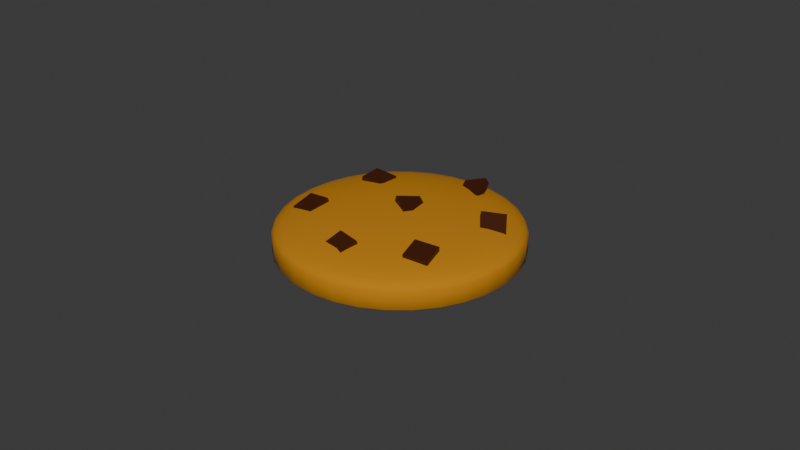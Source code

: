 # Source: Cookie.blend  (saved by Blender 4.2.66; exported with 4.5.12 LTS)
import bpy
from mathutils import Matrix  # noqa: F401  (used for matrix-valued properties, if any)

bpy.ops.wm.read_factory_settings(use_empty=True)
scene = bpy.context.scene
scene.name = 'Scene'

# ---- materials (node trees are filled in below, after node groups)
mat_dough = bpy.data.materials.new('Dough')
mat_chocolate = bpy.data.materials.new('Chocolate')

# ---- material node trees
mat_dough.use_nodes = True; mat_dough.node_tree.nodes.clear()
_N = mat_dough.node_tree.nodes; _L = mat_dough.node_tree.links
n0 = _N.new('ShaderNodeBsdfPrincipled'); n0.name = 'Principled BSDF'; n0.location = (10, 300)
n0.inputs[0].default_value = (0.5528, 0.2197, 0.0, 1.0)
n0.inputs[2].default_value = 1.0
n1 = _N.new('ShaderNodeOutputMaterial'); n1.name = 'Material Output'; n1.location = (300, 300)
_L.new(n0.outputs[0], n1.inputs[0])
n1.is_active_output = True
mat_chocolate.use_nodes = True; mat_chocolate.node_tree.nodes.clear()
_N = mat_chocolate.node_tree.nodes; _L = mat_chocolate.node_tree.links
n0 = _N.new('ShaderNodeBsdfPrincipled'); n0.name = 'Principled BSDF'; n0.location = (10, 300)
n0.inputs[0].default_value = (0.05707, 0.009887, 0.0, 1.0)
n1 = _N.new('ShaderNodeOutputMaterial'); n1.name = 'Material Output'; n1.location = (300, 300)
_L.new(n0.outputs[0], n1.inputs[0])
n1.is_active_output = True

# ---- world
world_world = bpy.data.worlds.new('World'); scene.world = world_world
world_world.use_nodes = True; world_world.node_tree.nodes.clear()
_N = world_world.node_tree.nodes; _L = world_world.node_tree.links
n0 = _N.new('ShaderNodeOutputWorld'); n0.name = 'World Output'; n0.location = (300, 300)
n1 = _N.new('ShaderNodeBackground'); n1.name = 'Background'; n1.location = (10, 300)
n1.inputs[0].default_value = (0.05088, 0.05088, 0.05088, 1.0)
_L.new(n1.outputs[0], n0.inputs[0])
n0.is_active_output = True
world_world.color = (0.05088, 0.05088, 0.05088)
world_world.sun_shadow_jitter_overblur = 0.0

# ---- meshes
me_cylinder = bpy.data.meshes.new('Cylinder')
me_cylinder.from_pydata([(-3.492e-11, 0.03217, -0.00625), (0.0, 0.0375, -0.005366), (-1.746e-11, 0.03421, -0.006183), (-8.731e-12, 0.03594, -0.005991), (0.0, 0.03709, -0.005704), (0.006276, 0.03155, -0.00625), (0.007316, 0.03678, -0.005366), (0.006674, 0.03355, -0.006183), (0.007011, 0.03525, -0.005991), (0.007237, 0.03638, -0.005704), (0.01231, 0.02972, -0.00625), (0.01435, 0.03465, -0.005366), (0.01309, 0.03161, -0.006183), (0.01375, 0.0332, -0.005991), (0.0142, 0.03427, -0.005704), (0.01787, 0.02675, -0.00625), (0.02083, 0.03118, -0.005366), (0.01901, 0.02844, -0.006183), (0.01997, 0.02988, -0.005991), (0.02061, 0.03084, -0.005704), (0.02275, 0.02275, -0.00625), (0.02652, 0.02652, -0.005366), (0.02419, 0.02419, -0.006183), (0.02541, 0.02541, -0.005991), (0.02623, 0.02623, -0.005704), (0.02675, 0.01787, -0.00625), (0.03118, 0.02083, -0.005366), (0.02844, 0.01901, -0.006183), (0.02988, 0.01997, -0.005991), (0.03084, 0.02061, -0.005704), (0.02972, 0.01231, -0.00625), (0.03465, 0.01435, -0.005366), (0.03161, 0.01309, -0.006183), (0.0332, 0.01375, -0.005991), (0.03427, 0.0142, -0.005704), (0.03155, 0.006276, -0.00625), (0.03678, 0.007316, -0.005366), (0.03355, 0.006674, -0.006183), (0.03525, 0.007011, -0.005991), (0.03638, 0.007237, -0.005704), (0.03217, 3.492e-11, -0.00625), (0.0375, 0.0, -0.005366), (0.03421, 1.746e-11, -0.006183), (0.03594, 8.731e-12, -0.005991), (0.03709, 0.0, -0.005704), (0.03155, -0.006276, -0.00625), (0.03678, -0.007316, -0.005366), (0.03355, -0.006674, -0.006183), (0.03525, -0.007011, -0.005991), (0.03638, -0.007237, -0.005704), (0.02972, -0.01231, -0.00625), (0.03465, -0.01435, -0.005366), (0.03161, -0.01309, -0.006183), (0.0332, -0.01375, -0.005991), (0.03427, -0.0142, -0.005704), (0.02675, -0.01787, -0.00625), (0.03118, -0.02083, -0.005366), (0.02844, -0.01901, -0.006183), (0.02988, -0.01997, -0.005991), (0.03084, -0.02061, -0.005704), (0.02275, -0.02275, -0.00625), (0.02652, -0.02652, -0.005366), (0.02419, -0.02419, -0.006183), (0.02541, -0.02541, -0.005991), (0.02623, -0.02623, -0.005704), (0.01787, -0.02675, -0.00625), (0.02083, -0.03118, -0.005366), (0.01901, -0.02844, -0.006183), (0.01997, -0.02988, -0.005991), (0.02061, -0.03084, -0.005704), (0.01231, -0.02972, -0.00625), (0.01435, -0.03465, -0.005366), (0.01309, -0.03161, -0.006183), (0.01375, -0.0332, -0.005991), (0.0142, -0.03427, -0.005704), (0.006276, -0.03155, -0.00625), (0.007316, -0.03678, -0.005366), (0.006674, -0.03355, -0.006183), (0.007011, -0.03525, -0.005991), (0.007237, -0.03638, -0.005704), (1.397e-10, -0.03217, -0.00625), (0.0, -0.0375, -0.005366), (8.731e-11, -0.03421, -0.006183), (4.366e-11, -0.03594, -0.005991), (8.731e-12, -0.03709, -0.005704), (-0.006276, -0.03155, -0.00625), (-0.007316, -0.03678, -0.005366), (-0.006674, -0.03355, -0.006183), (-0.007011, -0.03525, -0.005991), (-0.007237, -0.03638, -0.005704), (-0.01231, -0.02972, -0.00625), (-0.01435, -0.03465, -0.005366), (-0.01309, -0.03161, -0.006183), (-0.01375, -0.0332, -0.005991), (-0.0142, -0.03427, -0.005704), (-0.01787, -0.02675, -0.00625), (-0.02083, -0.03118, -0.005366), (-0.01901, -0.02844, -0.006183), (-0.01997, -0.02988, -0.005991), (-0.02061, -0.03084, -0.005704), (-0.02275, -0.02275, -0.00625), (-0.02652, -0.02652, -0.005366), (-0.02419, -0.02419, -0.006183), (-0.02541, -0.02541, -0.005991), (-0.02623, -0.02623, -0.005704), (-0.02675, -0.01787, -0.00625), (-0.03118, -0.02083, -0.005366), (-0.02844, -0.01901, -0.006183), (-0.02988, -0.01997, -0.005991), (-0.03084, -0.02061, -0.005704), (-0.02972, -0.01231, -0.00625), (-0.03465, -0.01435, -0.005366), (-0.03161, -0.01309, -0.006183), (-0.0332, -0.01375, -0.005991), (-0.03427, -0.0142, -0.005704), (-0.03155, -0.006276, -0.00625), (-0.03678, -0.007316, -0.005366), (-0.03355, -0.006674, -0.006183), (-0.03525, -0.007011, -0.005991), (-0.03638, -0.007237, -0.005704), (-0.03217, -6.985e-11, -0.00625), (-0.0375, 0.0, -0.005366), (-0.03421, -4.366e-11, -0.006183), (-0.03594, -1.746e-11, -0.005991), (-0.03709, -8.731e-12, -0.005704), (-0.03155, 0.006276, -0.00625), (-0.03678, 0.007316, -0.005366), (-0.03355, 0.006674, -0.006183), (-0.03525, 0.007011, -0.005991), (-0.03638, 0.007237, -0.005704), (-0.02972, 0.01231, -0.00625), (-0.03465, 0.01435, -0.005366), (-0.03161, 0.01309, -0.006183), (-0.0332, 0.01375, -0.005991), (-0.03427, 0.0142, -0.005704), (-0.02675, 0.01787, -0.00625), (-0.03118, 0.02083, -0.005366), (-0.02844, 0.01901, -0.006183), (-0.02988, 0.01997, -0.005991), (-0.03084, 0.02061, -0.005704), (-0.02275, 0.02275, -0.00625), (-0.02652, 0.02652, -0.005366), (-0.02419, 0.02419, -0.006183), (-0.02541, 0.02541, -0.005991), (-0.02623, 0.02623, -0.005704), (-0.01787, 0.02675, -0.00625), (-0.02083, 0.03118, -0.005366), (-0.01901, 0.02844, -0.006183), (-0.01997, 0.02988, -0.005991), (-0.02061, 0.03084, -0.005704), (-0.01231, 0.02972, -0.00625), (-0.01435, 0.03465, -0.005366), (-0.01309, 0.03161, -0.006183), (-0.01375, 0.0332, -0.005991), (-0.0142, 0.03427, -0.005704), (-0.006276, 0.03155, -0.00625), (-0.007316, 0.03678, -0.005366), (-0.006674, 0.03355, -0.006183), (-0.007011, 0.03525, -0.005991), (-0.007237, 0.03638, -0.005704), (0.0, 0.0375, 6.282e-05), (-3.437e-08, 0.0001973, 0.00625), (-6.636e-10, 0.03678, 0.00127), (-2.602e-09, 0.03466, 0.002431), (-5.797e-09, 0.03121, 0.0035), (-1.006e-08, 0.02657, 0.004438), (-1.53e-08, 0.02092, 0.005207), (-2.122e-08, 0.01447, 0.005779), (-2.766e-08, 0.007475, 0.006131), (3.848e-05, 0.0001935, 0.00625), (0.007316, 0.03678, 6.282e-05), (0.001458, 0.007331, 0.006131), (0.002823, 0.01419, 0.005779), (0.004082, 0.02052, 0.005207), (0.005184, 0.02606, 0.004438), (0.006089, 0.03061, 0.0035), (0.006762, 0.03399, 0.002431), (0.007176, 0.03608, 0.00127), (7.55e-05, 0.0001822, 0.00625), (0.01435, 0.03465, 6.282e-05), (0.00286, 0.006906, 0.006131), (0.005538, 0.01337, 0.005779), (0.008006, 0.01933, 0.005207), (0.01017, 0.02455, 0.004438), (0.01194, 0.02884, 0.0035), (0.01326, 0.03202, 0.002431), (0.01408, 0.03398, 0.00127), (0.0001096, 0.000164, 0.00625), (0.02083, 0.03118, 6.282e-05), (0.004153, 0.006215, 0.006131), (0.00804, 0.01203, 0.005779), (0.01162, 0.0174, 0.005207), (0.01476, 0.0221, 0.004438), (0.01734, 0.02595, 0.0035), (0.01926, 0.02882, 0.002431), (0.02044, 0.03058, 0.00127), (0.0001395, 0.0001395, 0.00625), (0.02652, 0.02652, 6.282e-05), (0.005285, 0.005285, 0.006131), (0.01023, 0.01023, 0.005779), (0.01479, 0.01479, 0.005207), (0.01879, 0.01879, 0.004438), (0.02207, 0.02207, 0.0035), (0.02451, 0.02451, 0.002431), (0.02601, 0.02601, 0.00127), (0.000164, 0.0001096, 0.00625), (0.03118, 0.02083, 6.282e-05), (0.006215, 0.004153, 0.006131), (0.01203, 0.00804, 0.005779), (0.0174, 0.01162, 0.005207), (0.0221, 0.01476, 0.004438), (0.02595, 0.01734, 0.0035), (0.02882, 0.01926, 0.002431), (0.03058, 0.02044, 0.00127), (0.0001822, 7.55e-05, 0.00625), (0.03465, 0.01435, 6.282e-05), (0.006906, 0.00286, 0.006131), (0.01337, 0.005538, 0.005779), (0.01933, 0.008006, 0.005207), (0.02455, 0.01017, 0.004438), (0.02884, 0.01194, 0.0035), (0.03202, 0.01326, 0.002431), (0.03398, 0.01408, 0.00127), (0.0001935, 3.848e-05, 0.00625), (0.03678, 0.007316, 6.282e-05), (0.007331, 0.001458, 0.006131), (0.01419, 0.002823, 0.005779), (0.02052, 0.004082, 0.005207), (0.02606, 0.005184, 0.004438), (0.03061, 0.006089, 0.0035), (0.03399, 0.006762, 0.002431), (0.03608, 0.007176, 0.00127), (0.0001973, 0.0, 0.00625), (0.0375, 0.0, 6.282e-05), (0.007475, 0.0, 0.006131), (0.01447, 0.0, 0.005779), (0.02092, 0.0, 0.005207), (0.02657, 0.0, 0.004438), (0.03121, 0.0, 0.0035), (0.03466, 0.0, 0.002431), (0.03678, 0.0, 0.00127), (0.0001935, -3.848e-05, 0.00625), (0.03678, -0.007316, 6.282e-05), (0.007331, -0.001458, 0.006131), (0.01419, -0.002823, 0.005779), (0.02052, -0.004082, 0.005207), (0.02606, -0.005184, 0.004438), (0.03061, -0.006089, 0.0035), (0.03399, -0.006762, 0.002431), (0.03608, -0.007176, 0.00127), (0.0001822, -7.55e-05, 0.00625), (0.03465, -0.01435, 6.282e-05), (0.006906, -0.00286, 0.006131), (0.01337, -0.005538, 0.005779), (0.01933, -0.008006, 0.005207), (0.02455, -0.01017, 0.004438), (0.02884, -0.01194, 0.0035), (0.03202, -0.01326, 0.002431), (0.03398, -0.01408, 0.00127), (0.000164, -0.0001096, 0.00625), (0.03118, -0.02083, 6.282e-05), (0.006215, -0.004153, 0.006131), (0.01203, -0.00804, 0.005779), (0.0174, -0.01162, 0.005207), (0.0221, -0.01476, 0.004438), (0.02595, -0.01734, 0.0035), (0.02882, -0.01926, 0.002431), (0.03058, -0.02044, 0.00127), (0.0001395, -0.0001395, 0.00625), (0.02652, -0.02652, 6.282e-05), (0.005285, -0.005285, 0.006131), (0.01023, -0.01023, 0.005779), (0.01479, -0.01479, 0.005207), (0.01879, -0.01879, 0.004438), (0.02207, -0.02207, 0.0035), (0.02451, -0.02451, 0.002431), (0.02601, -0.02601, 0.00127), (0.0001096, -0.000164, 0.00625), (0.02083, -0.03118, 6.282e-05), (0.004153, -0.006215, 0.006131), (0.00804, -0.01203, 0.005779), (0.01162, -0.0174, 0.005207), (0.01476, -0.0221, 0.004438), (0.01734, -0.02595, 0.0035), (0.01926, -0.02882, 0.002431), (0.02044, -0.03058, 0.00127), (7.55e-05, -0.0001822, 0.00625), (0.01435, -0.03465, 6.282e-05), (0.00286, -0.006906, 0.006131), (0.005538, -0.01337, 0.005779), (0.008006, -0.01933, 0.005207), (0.01017, -0.02455, 0.004438), (0.01194, -0.02884, 0.0035), (0.01326, -0.03202, 0.002431), (0.01408, -0.03398, 0.00127), (3.848e-05, -0.0001935, 0.00625), (0.007316, -0.03678, 6.282e-05), (0.001458, -0.007331, 0.006131), (0.002823, -0.01419, 0.005779), (0.004082, -0.02052, 0.005207), (0.005184, -0.02606, 0.004438), (0.006089, -0.03061, 0.0035), (0.006762, -0.03399, 0.002431), (0.007176, -0.03608, 0.00127), (-3.465e-08, -0.0001973, 0.00625), (0.0, -0.0375, 6.282e-05), (-2.787e-08, -0.007475, 0.006131), (-2.139e-08, -0.01447, 0.005779), (-1.537e-08, -0.02092, 0.005207), (-1.013e-08, -0.02657, 0.004438), (-5.867e-09, -0.03121, 0.0035), (-2.637e-09, -0.03466, 0.002431), (-6.636e-10, -0.03678, 0.00127), (-3.848e-05, -0.0001935, 0.00625), (-0.007316, -0.03678, 6.282e-05), (-0.001458, -0.007331, 0.006131), (-0.002823, -0.01419, 0.005779), (-0.004082, -0.02052, 0.005207), (-0.005184, -0.02606, 0.004438), (-0.006089, -0.03061, 0.0035), (-0.006762, -0.03399, 0.002431), (-0.007176, -0.03608, 0.00127), (-7.549e-05, -0.0001823, 0.00625), (-0.01435, -0.03465, 6.282e-05), (-0.00286, -0.006906, 0.006131), (-0.005538, -0.01337, 0.005779), (-0.008006, -0.01933, 0.005207), (-0.01017, -0.02455, 0.004438), (-0.01194, -0.02884, 0.0035), (-0.01326, -0.03202, 0.002431), (-0.01408, -0.03398, 0.00127), (-0.0001096, -0.000164, 0.00625), (-0.02083, -0.03118, 6.282e-05), (-0.004153, -0.006215, 0.006131), (-0.00804, -0.01203, 0.005779), (-0.01162, -0.0174, 0.005207), (-0.01476, -0.0221, 0.004438), (-0.01734, -0.02595, 0.0035), (-0.01926, -0.02882, 0.002431), (-0.02044, -0.03058, 0.00127), (-0.0001395, -0.0001395, 0.00625), (-0.02652, -0.02652, 6.282e-05), (-0.005285, -0.005285, 0.006131), (-0.01023, -0.01023, 0.005779), (-0.01479, -0.01479, 0.005207), (-0.01879, -0.01879, 0.004438), (-0.02207, -0.02207, 0.0035), (-0.02451, -0.02451, 0.002431), (-0.02601, -0.02601, 0.00127), (-0.000164, -0.0001096, 0.00625), (-0.03118, -0.02083, 6.282e-05), (-0.006215, -0.004153, 0.006131), (-0.01203, -0.00804, 0.005779), (-0.0174, -0.01162, 0.005207), (-0.0221, -0.01476, 0.004438), (-0.02595, -0.01734, 0.0035), (-0.02882, -0.01926, 0.002431), (-0.03058, -0.02044, 0.00127), (-0.0001823, -7.549e-05, 0.00625), (-0.03465, -0.01435, 6.282e-05), (-0.006906, -0.00286, 0.006131), (-0.01337, -0.005538, 0.005779), (-0.01933, -0.008006, 0.005207), (-0.02455, -0.01017, 0.004438), (-0.02884, -0.01194, 0.0035), (-0.03202, -0.01326, 0.002431), (-0.03398, -0.01408, 0.00127), (-0.0001935, -3.848e-05, 0.00625), (-0.03678, -0.007316, 6.282e-05), (-0.007331, -0.001458, 0.006131), (-0.01419, -0.002823, 0.005779), (-0.02052, -0.004082, 0.005207), (-0.02606, -0.005184, 0.004438), (-0.03061, -0.006089, 0.0035), (-0.03399, -0.006762, 0.002431), (-0.03608, -0.007176, 0.00127), (-0.0001973, 0.0, 0.00625), (-0.0375, 0.0, 6.282e-05), (-0.007475, 0.0, 0.006131), (-0.01447, 0.0, 0.005779), (-0.02092, 0.0, 0.005207), (-0.02657, 0.0, 0.004438), (-0.03121, 0.0, 0.0035), (-0.03466, 0.0, 0.002431), (-0.03678, 0.0, 0.00127), (-0.0001935, 3.848e-05, 0.00625), (-0.03678, 0.007316, 6.282e-05), (-0.007331, 0.001458, 0.006131), (-0.01419, 0.002823, 0.005779), (-0.02052, 0.004082, 0.005207), (-0.02606, 0.005184, 0.004438), (-0.03061, 0.006089, 0.0035), (-0.03399, 0.006762, 0.002431), (-0.03608, 0.007176, 0.00127), (-0.0001823, 7.549e-05, 0.00625), (-0.03465, 0.01435, 6.282e-05), (-0.006906, 0.00286, 0.006131), (-0.01337, 0.005538, 0.005779), (-0.01933, 0.008006, 0.005207), (-0.02455, 0.01017, 0.004438), (-0.02884, 0.01194, 0.0035), (-0.03202, 0.01326, 0.002431), (-0.03398, 0.01408, 0.00127), (-0.000164, 0.0001096, 0.00625), (-0.03118, 0.02083, 6.282e-05), (-0.006215, 0.004153, 0.006131), (-0.01203, 0.00804, 0.005779), (-0.0174, 0.01162, 0.005207), (-0.0221, 0.01476, 0.004438), (-0.02595, 0.01734, 0.0035), (-0.02882, 0.01926, 0.002431), (-0.03058, 0.02044, 0.00127), (-0.0001395, 0.0001395, 0.00625), (-0.02652, 0.02652, 6.282e-05), (-0.005285, 0.005285, 0.006131), (-0.01023, 0.01023, 0.005779), (-0.01479, 0.01479, 0.005207), (-0.01879, 0.01879, 0.004438), (-0.02207, 0.02207, 0.0035), (-0.02451, 0.02451, 0.002431), (-0.02601, 0.02601, 0.00127), (-0.0001096, 0.000164, 0.00625), (-0.02083, 0.03118, 6.282e-05), (-0.004153, 0.006215, 0.006131), (-0.00804, 0.01203, 0.005779), (-0.01162, 0.0174, 0.005207), (-0.01476, 0.0221, 0.004438), (-0.01734, 0.02595, 0.0035), (-0.01926, 0.02882, 0.002431), (-0.02044, 0.03058, 0.00127), (-7.549e-05, 0.0001823, 0.00625), (-0.01435, 0.03465, 6.282e-05), (-0.00286, 0.006906, 0.006131), (-0.005538, 0.01337, 0.005779), (-0.008006, 0.01933, 0.005207), (-0.01017, 0.02455, 0.004438), (-0.01194, 0.02884, 0.0035), (-0.01326, 0.03202, 0.002431), (-0.01408, 0.03398, 0.00127), (-3.848e-05, 0.0001935, 0.00625), (-0.007316, 0.03678, 6.282e-05), (-0.001458, 0.007331, 0.006131), (-0.002823, 0.01419, 0.005779), (-0.004082, 0.02052, 0.005207), (-0.005184, 0.02606, 0.004438), (-0.006089, 0.03061, 0.0035), (-0.006762, 0.03399, 0.002431), (-0.007176, 0.03608, 0.00127)], [], [(6, 170, 179, 11), (16, 188, 197, 21), (21, 197, 206, 26), (26, 206, 215, 31), (31, 215, 224, 36), (36, 224, 233, 41), (41, 233, 242, 46), (46, 242, 251, 51), (51, 251, 260, 56), (56, 260, 269, 61), (61, 269, 278, 66), (66, 278, 287, 71), (71, 287, 296, 76), (76, 296, 305, 81), (81, 305, 314, 86), (86, 314, 323, 91), (91, 323, 332, 96), (96, 332, 341, 101), (101, 341, 350, 106), (106, 350, 359, 111), (111, 359, 368, 116), (116, 368, 377, 121), (121, 377, 386, 126), (126, 386, 395, 131), (131, 395, 404, 136), (136, 404, 413, 141), (141, 413, 422, 146), (146, 422, 431, 151), (151, 431, 440, 156), (156, 440, 160, 1), (11, 179, 188, 16), (169, 161, 439, 430, 421, 412, 403, 394, 385, 376, 367, 358, 349, 340, 331, 322, 313, 304, 295, 286, 277, 268, 259, 250, 241, 232, 223, 214, 205, 196, 187, 178), (1, 6, 9, 4), (4, 9, 8, 3), (3, 8, 7, 2), (2, 7, 5, 0), (6, 11, 14, 9), (9, 14, 13, 8), (8, 13, 12, 7), (7, 12, 10, 5), (11, 16, 19, 14), (14, 19, 18, 13), (13, 18, 17, 12), (12, 17, 15, 10), (16, 21, 24, 19), (19, 24, 23, 18), (18, 23, 22, 17), (17, 22, 20, 15), (21, 26, 29, 24), (24, 29, 28, 23), (23, 28, 27, 22), (22, 27, 25, 20), (26, 31, 34, 29), (29, 34, 33, 28), (28, 33, 32, 27), (27, 32, 30, 25), (31, 36, 39, 34), (34, 39, 38, 33), (33, 38, 37, 32), (32, 37, 35, 30), (36, 41, 44, 39), (39, 44, 43, 38), (38, 43, 42, 37), (37, 42, 40, 35), (41, 46, 49, 44), (44, 49, 48, 43), (43, 48, 47, 42), (42, 47, 45, 40), (46, 51, 54, 49), (49, 54, 53, 48), (48, 53, 52, 47), (47, 52, 50, 45), (51, 56, 59, 54), (54, 59, 58, 53), (53, 58, 57, 52), (52, 57, 55, 50), (56, 61, 64, 59), (59, 64, 63, 58), (58, 63, 62, 57), (57, 62, 60, 55), (61, 66, 69, 64), (64, 69, 68, 63), (63, 68, 67, 62), (62, 67, 65, 60), (66, 71, 74, 69), (69, 74, 73, 68), (68, 73, 72, 67), (67, 72, 70, 65), (71, 76, 79, 74), (74, 79, 78, 73), (73, 78, 77, 72), (72, 77, 75, 70), (76, 81, 84, 79), (79, 84, 83, 78), (78, 83, 82, 77), (77, 82, 80, 75), (81, 86, 89, 84), (84, 89, 88, 83), (83, 88, 87, 82), (82, 87, 85, 80), (86, 91, 94, 89), (89, 94, 93, 88), (88, 93, 92, 87), (87, 92, 90, 85), (91, 96, 99, 94), (94, 99, 98, 93), (93, 98, 97, 92), (92, 97, 95, 90), (96, 101, 104, 99), (99, 104, 103, 98), (98, 103, 102, 97), (97, 102, 100, 95), (101, 106, 109, 104), (104, 109, 108, 103), (103, 108, 107, 102), (102, 107, 105, 100), (106, 111, 114, 109), (109, 114, 113, 108), (108, 113, 112, 107), (107, 112, 110, 105), (111, 116, 119, 114), (114, 119, 118, 113), (113, 118, 117, 112), (112, 117, 115, 110), (116, 121, 124, 119), (119, 124, 123, 118), (118, 123, 122, 117), (117, 122, 120, 115), (121, 126, 129, 124), (124, 129, 128, 123), (123, 128, 127, 122), (122, 127, 125, 120), (126, 131, 134, 129), (129, 134, 133, 128), (128, 133, 132, 127), (127, 132, 130, 125), (131, 136, 139, 134), (134, 139, 138, 133), (133, 138, 137, 132), (132, 137, 135, 130), (136, 141, 144, 139), (139, 144, 143, 138), (138, 143, 142, 137), (137, 142, 140, 135), (141, 146, 149, 144), (144, 149, 148, 143), (143, 148, 147, 142), (142, 147, 145, 140), (146, 151, 154, 149), (149, 154, 153, 148), (148, 153, 152, 147), (147, 152, 150, 145), (151, 156, 159, 154), (154, 159, 158, 153), (153, 158, 157, 152), (152, 157, 155, 150), (156, 1, 4, 159), (159, 4, 3, 158), (158, 3, 2, 157), (157, 2, 0, 155), (0, 5, 10, 15, 20, 25, 30, 35, 40, 45, 50, 55, 60, 65, 70, 75, 80, 85, 90, 95, 100, 105, 110, 115, 120, 125, 130, 135, 140, 145, 150, 155), (170, 160, 162, 177), (177, 162, 163, 176), (176, 163, 164, 175), (175, 164, 165, 174), (174, 165, 166, 173), (173, 166, 167, 172), (172, 167, 168, 171), (171, 168, 161, 169), (179, 170, 177, 186), (186, 177, 176, 185), (185, 176, 175, 184), (184, 175, 174, 183), (183, 174, 173, 182), (182, 173, 172, 181), (181, 172, 171, 180), (180, 171, 169, 178), (188, 179, 186, 195), (195, 186, 185, 194), (194, 185, 184, 193), (193, 184, 183, 192), (192, 183, 182, 191), (191, 182, 181, 190), (190, 181, 180, 189), (189, 180, 178, 187), (197, 188, 195, 204), (204, 195, 194, 203), (203, 194, 193, 202), (202, 193, 192, 201), (201, 192, 191, 200), (200, 191, 190, 199), (199, 190, 189, 198), (198, 189, 187, 196), (206, 197, 204, 213), (213, 204, 203, 212), (212, 203, 202, 211), (211, 202, 201, 210), (210, 201, 200, 209), (209, 200, 199, 208), (208, 199, 198, 207), (207, 198, 196, 205), (215, 206, 213, 222), (222, 213, 212, 221), (221, 212, 211, 220), (220, 211, 210, 219), (219, 210, 209, 218), (218, 209, 208, 217), (217, 208, 207, 216), (216, 207, 205, 214), (224, 215, 222, 231), (231, 222, 221, 230), (230, 221, 220, 229), (229, 220, 219, 228), (228, 219, 218, 227), (227, 218, 217, 226), (226, 217, 216, 225), (225, 216, 214, 223), (233, 224, 231, 240), (240, 231, 230, 239), (239, 230, 229, 238), (238, 229, 228, 237), (237, 228, 227, 236), (236, 227, 226, 235), (235, 226, 225, 234), (234, 225, 223, 232), (242, 233, 240, 249), (249, 240, 239, 248), (248, 239, 238, 247), (247, 238, 237, 246), (246, 237, 236, 245), (245, 236, 235, 244), (244, 235, 234, 243), (243, 234, 232, 241), (251, 242, 249, 258), (258, 249, 248, 257), (257, 248, 247, 256), (256, 247, 246, 255), (255, 246, 245, 254), (254, 245, 244, 253), (253, 244, 243, 252), (252, 243, 241, 250), (260, 251, 258, 267), (267, 258, 257, 266), (266, 257, 256, 265), (265, 256, 255, 264), (264, 255, 254, 263), (263, 254, 253, 262), (262, 253, 252, 261), (261, 252, 250, 259), (269, 260, 267, 276), (276, 267, 266, 275), (275, 266, 265, 274), (274, 265, 264, 273), (273, 264, 263, 272), (272, 263, 262, 271), (271, 262, 261, 270), (270, 261, 259, 268), (278, 269, 276, 285), (285, 276, 275, 284), (284, 275, 274, 283), (283, 274, 273, 282), (282, 273, 272, 281), (281, 272, 271, 280), (280, 271, 270, 279), (279, 270, 268, 277), (287, 278, 285, 294), (294, 285, 284, 293), (293, 284, 283, 292), (292, 283, 282, 291), (291, 282, 281, 290), (290, 281, 280, 289), (289, 280, 279, 288), (288, 279, 277, 286), (296, 287, 294, 303), (303, 294, 293, 302), (302, 293, 292, 301), (301, 292, 291, 300), (300, 291, 290, 299), (299, 290, 289, 298), (298, 289, 288, 297), (297, 288, 286, 295), (305, 296, 303, 312), (312, 303, 302, 311), (311, 302, 301, 310), (310, 301, 300, 309), (309, 300, 299, 308), (308, 299, 298, 307), (307, 298, 297, 306), (306, 297, 295, 304), (314, 305, 312, 321), (321, 312, 311, 320), (320, 311, 310, 319), (319, 310, 309, 318), (318, 309, 308, 317), (317, 308, 307, 316), (316, 307, 306, 315), (315, 306, 304, 313), (323, 314, 321, 330), (330, 321, 320, 329), (329, 320, 319, 328), (328, 319, 318, 327), (327, 318, 317, 326), (326, 317, 316, 325), (325, 316, 315, 324), (324, 315, 313, 322), (332, 323, 330, 339), (339, 330, 329, 338), (338, 329, 328, 337), (337, 328, 327, 336), (336, 327, 326, 335), (335, 326, 325, 334), (334, 325, 324, 333), (333, 324, 322, 331), (341, 332, 339, 348), (348, 339, 338, 347), (347, 338, 337, 346), (346, 337, 336, 345), (345, 336, 335, 344), (344, 335, 334, 343), (343, 334, 333, 342), (342, 333, 331, 340), (350, 341, 348, 357), (357, 348, 347, 356), (356, 347, 346, 355), (355, 346, 345, 354), (354, 345, 344, 353), (353, 344, 343, 352), (352, 343, 342, 351), (351, 342, 340, 349), (359, 350, 357, 366), (366, 357, 356, 365), (365, 356, 355, 364), (364, 355, 354, 363), (363, 354, 353, 362), (362, 353, 352, 361), (361, 352, 351, 360), (360, 351, 349, 358), (368, 359, 366, 375), (375, 366, 365, 374), (374, 365, 364, 373), (373, 364, 363, 372), (372, 363, 362, 371), (371, 362, 361, 370), (370, 361, 360, 369), (369, 360, 358, 367), (377, 368, 375, 384), (384, 375, 374, 383), (383, 374, 373, 382), (382, 373, 372, 381), (381, 372, 371, 380), (380, 371, 370, 379), (379, 370, 369, 378), (378, 369, 367, 376), (386, 377, 384, 393), (393, 384, 383, 392), (392, 383, 382, 391), (391, 382, 381, 390), (390, 381, 380, 389), (389, 380, 379, 388), (388, 379, 378, 387), (387, 378, 376, 385), (395, 386, 393, 402), (402, 393, 392, 401), (401, 392, 391, 400), (400, 391, 390, 399), (399, 390, 389, 398), (398, 389, 388, 397), (397, 388, 387, 396), (396, 387, 385, 394), (404, 395, 402, 411), (411, 402, 401, 410), (410, 401, 400, 409), (409, 400, 399, 408), (408, 399, 398, 407), (407, 398, 397, 406), (406, 397, 396, 405), (405, 396, 394, 403), (413, 404, 411, 420), (420, 411, 410, 419), (419, 410, 409, 418), (418, 409, 408, 417), (417, 408, 407, 416), (416, 407, 406, 415), (415, 406, 405, 414), (414, 405, 403, 412), (422, 413, 420, 429), (429, 420, 419, 428), (428, 419, 418, 427), (427, 418, 417, 426), (426, 417, 416, 425), (425, 416, 415, 424), (424, 415, 414, 423), (423, 414, 412, 421), (431, 422, 429, 438), (438, 429, 428, 437), (437, 428, 427, 436), (436, 427, 426, 435), (435, 426, 425, 434), (434, 425, 424, 433), (433, 424, 423, 432), (432, 423, 421, 430), (440, 431, 438, 447), (447, 438, 437, 446), (446, 437, 436, 445), (445, 436, 435, 444), (444, 435, 434, 443), (443, 434, 433, 442), (442, 433, 432, 441), (441, 432, 430, 439), (160, 440, 447, 162), (162, 447, 446, 163), (163, 446, 445, 164), (164, 445, 444, 165), (165, 444, 443, 166), (166, 443, 442, 167), (167, 442, 441, 168), (168, 441, 439, 161), (1, 160, 170, 6)])
me_cylinder.polygons.foreach_set('use_smooth', [True] * 418)
_uv = me_cylinder.uv_layers.new(name='UVMap')
_uv.uv.foreach_set('vector', [0.9688, 0.5354, 0.9688, 0.7525, 0.9375, 0.7525, 0.9375, 0.5354, 0.9062, 0.5354, 0.9062, 0.7525, 0.875, 0.7525, 0.875, 0.5354, 0.875, 0.5354, 0.875, 0.7525, 0.8438, 0.7525, 0.8438, 0.5354, 0.8438, 0.5354, 0.8438, 0.7525, 0.8125, 0.7525, 0.8125, 0.5354, 0.8125, 0.5354, 0.8125, 0.7525, 0.7812, 0.7525, 0.7812, 0.5354, 0.7812, 0.5354, 0.7812, 0.7525, 0.75, 0.7525, 0.75, 0.5354, 0.75, 0.5354, 0.75, 0.7525, 0.7188, 0.7525, 0.7188, 0.5354, 0.7188, 0.5354, 0.7188, 0.7525, 0.6875, 0.7525, 0.6875, 0.5354, 0.6875, 0.5354, 0.6875, 0.7525, 0.6562, 0.7525, 0.6562, 0.5354, 0.6562, 0.5354, 0.6562, 0.7525, 0.625, 0.7525, 0.625, 0.5354, 0.625, 0.5354, 0.625, 0.7525, 0.5938, 0.7525, 0.5938, 0.5354, 0.5938, 0.5354, 0.5938, 0.7525, 0.5625, 0.7525, 0.5625, 0.5354, 0.5625, 0.5354, 0.5625, 0.7525, 0.5312, 0.7525, 0.5312, 0.5354, 0.5312, 0.5354, 0.5312, 0.7525, 0.5, 0.7525, 0.5, 0.5354, 0.5, 0.5354, 0.5, 0.7525, 0.4688, 0.7525, 0.4688, 0.5354, 0.4688, 0.5354, 0.4688, 0.7525, 0.4375, 0.7525, 0.4375, 0.5354, 0.4375, 0.5354, 0.4375, 0.7525, 0.4062, 0.7525, 0.4062, 0.5354, 0.4062, 0.5354, 0.4062, 0.7525, 0.375, 0.7525, 0.375, 0.5354, 0.375, 0.5354, 0.375, 0.7525, 0.3438, 0.7525, 0.3438, 0.5354, 0.3438, 0.5354, 0.3438, 0.7525, 0.3125, 0.7525, 0.3125, 0.5354, 0.3125, 0.5354, 0.3125, 0.7525, 0.2812, 0.7525, 0.2812, 0.5354, 0.2812, 0.5354, 0.2812, 0.7525, 0.25, 0.7525, 0.25, 0.5354, 0.25, 0.5354, 0.25, 0.7525, 0.2188, 0.7525, 0.2188, 0.5354, 0.2188, 0.5354, 0.2188, 0.7525, 0.1875, 0.7525, 0.1875, 0.5354, 0.1875, 0.5354, 0.1875, 0.7525, 0.1562, 0.7525, 0.1562, 0.5354, 0.1562, 0.5354, 0.1562, 0.7525, 0.125, 0.7525, 0.125, 0.5354, 0.125, 0.5354, 0.125, 0.7525, 0.09375, 0.7525, 0.09375, 0.5354, 0.09375, 0.5354, 0.09375, 0.7525, 0.0625, 0.7525, 0.0625, 0.5354, 0.0625, 0.5354, 0.0625, 0.7525, 0.03125, 0.7525, 0.03125, 0.5354, 0.03125, 0.5354, 0.03125, 0.7525, 0.0, 0.7525, 0.0, 0.5354, 0.9375, 0.5354, 0.9375, 0.7525, 0.9062, 0.7525, 0.9062, 0.5354, 0.2502, 0.2512, 0.25, 0.2513, 0.2498, 0.2512, 0.2495, 0.2512, 0.2493, 0.251, 0.2491, 0.2509, 0.249, 0.2507, 0.2488, 0.2505, 0.2488, 0.2502, 0.2487, 0.25, 0.2488, 0.2498, 0.2488, 0.2495, 0.249, 0.2493, 0.2491, 0.2491, 0.2493, 0.249, 0.2495, 0.2488, 0.2498, 0.2488, 0.25, 0.2487, 0.2502, 0.2488, 0.2505, 0.2488, 0.2507, 0.249, 0.2509, 0.2491, 0.251, 0.2493, 0.2512, 0.2495, 0.2512, 0.2498, 0.2513, 0.25, 0.2512, 0.2502, 0.2512, 0.2505, 0.251, 0.2507, 0.2509, 0.2509, 0.2507, 0.251, 0.2505, 0.2512, 1.0, 0.5354, 0.9688, 0.5354, 0.9689, 0.5218, 0.9998, 0.5218, 0.9998, 0.5218, 0.9689, 0.5218, 0.9694, 0.5, 0.9993, 0.5, 0.751, 0.4899, 0.7958, 0.4855, 0.7927, 0.4647, 0.75, 0.4689, 0.75, 0.4689, 0.7927, 0.4647, 0.7902, 0.4519, 0.75, 0.4559, 0.9688, 0.5354, 0.9375, 0.5354, 0.9377, 0.5218, 0.9686, 0.5218, 0.9686, 0.5218, 0.9377, 0.5218, 0.9382, 0.5, 0.9681, 0.5, 0.7978, 0.4851, 0.8409, 0.472, 0.8338, 0.4523, 0.7927, 0.4647, 0.7927, 0.4647, 0.8338, 0.4523, 0.8288, 0.4402, 0.7902, 0.4519, 0.9375, 0.5354, 0.9062, 0.5354, 0.9064, 0.5218, 0.9373, 0.5218, 0.9373, 0.5218, 0.9064, 0.5218, 0.9069, 0.5, 0.9368, 0.5, 0.8427, 0.4713, 0.8825, 0.45, 0.8716, 0.432, 0.8338, 0.4523, 0.8338, 0.4523, 0.8716, 0.432, 0.8644, 0.4212, 0.8288, 0.4402, 0.9062, 0.5354, 0.875, 0.5354, 0.8752, 0.5218, 0.9061, 0.5218, 0.9061, 0.5218, 0.8752, 0.5218, 0.8757, 0.5, 0.9056, 0.5, 0.8841, 0.4489, 0.9189, 0.4203, 0.9048, 0.4048, 0.8716, 0.432, 0.8716, 0.432, 0.9048, 0.4048, 0.8956, 0.3956, 0.8644, 0.4212, 0.875, 0.5354, 0.8438, 0.5354, 0.8439, 0.5218, 0.8748, 0.5218, 0.8748, 0.5218, 0.8439, 0.5218, 0.8444, 0.5, 0.8743, 0.5, 0.9203, 0.4189, 0.9489, 0.3841, 0.932, 0.3716, 0.9048, 0.4048, 0.9048, 0.4048, 0.932, 0.3716, 0.9212, 0.3644, 0.8956, 0.3956, 0.8438, 0.5354, 0.8125, 0.5354, 0.8127, 0.5218, 0.8436, 0.5218, 0.8436, 0.5218, 0.8127, 0.5218, 0.8132, 0.5, 0.8431, 0.5, 0.95, 0.3825, 0.9713, 0.3427, 0.9523, 0.3338, 0.932, 0.3716, 0.932, 0.3716, 0.9523, 0.3338, 0.9402, 0.3288, 0.9212, 0.3644, 0.8125, 0.5354, 0.7812, 0.5354, 0.7814, 0.5218, 0.8123, 0.5218, 0.8123, 0.5218, 0.7814, 0.5218, 0.7819, 0.5, 0.8118, 0.5, 0.972, 0.3409, 0.9851, 0.2978, 0.9647, 0.2927, 0.9523, 0.3338, 0.9523, 0.3338, 0.9647, 0.2927, 0.9519, 0.2902, 0.9402, 0.3288, 0.7812, 0.5354, 0.75, 0.5354, 0.7502, 0.5218, 0.7811, 0.5218, 0.7811, 0.5218, 0.7502, 0.5218, 0.7507, 0.5, 0.7806, 0.5, 0.9855, 0.2958, 0.9899, 0.251, 0.9689, 0.25, 0.9647, 0.2927, 0.9647, 0.2927, 0.9689, 0.25, 0.9559, 0.25, 0.9519, 0.2902, 0.75, 0.5354, 0.7188, 0.5354, 0.7189, 0.5218, 0.7498, 0.5218, 0.7498, 0.5218, 0.7189, 0.5218, 0.7194, 0.5, 0.7493, 0.5, 0.9899, 0.249, 0.9855, 0.2042, 0.9647, 0.2073, 0.9689, 0.25, 0.9689, 0.25, 0.9647, 0.2073, 0.9519, 0.2098, 0.9559, 0.25, 0.7188, 0.5354, 0.6875, 0.5354, 0.6877, 0.5218, 0.7186, 0.5218, 0.7186, 0.5218, 0.6877, 0.5218, 0.6882, 0.5, 0.7181, 0.5, 0.9851, 0.2022, 0.972, 0.1591, 0.9523, 0.1662, 0.9647, 0.2073, 0.9647, 0.2073, 0.9523, 0.1662, 0.9402, 0.1712, 0.9519, 0.2098, 0.6875, 0.5354, 0.6562, 0.5354, 0.6564, 0.5218, 0.6873, 0.5218, 0.6873, 0.5218, 0.6564, 0.5218, 0.6569, 0.5, 0.6868, 0.5, 0.9713, 0.1573, 0.95, 0.1175, 0.932, 0.1284, 0.9523, 0.1662, 0.9523, 0.1662, 0.932, 0.1284, 0.9212, 0.1356, 0.9402, 0.1712, 0.6562, 0.5354, 0.625, 0.5354, 0.6252, 0.5218, 0.6561, 0.5218, 0.6561, 0.5218, 0.6252, 0.5218, 0.6257, 0.5, 0.6556, 0.5, 0.9489, 0.1159, 0.9203, 0.08105, 0.9048, 0.09518, 0.932, 0.1284, 0.932, 0.1284, 0.9048, 0.09518, 0.8956, 0.1044, 0.9212, 0.1356, 0.625, 0.5354, 0.5938, 0.5354, 0.5939, 0.5218, 0.6248, 0.5218, 0.6248, 0.5218, 0.5939, 0.5218, 0.5944, 0.5, 0.6243, 0.5, 0.9189, 0.07967, 0.8841, 0.05107, 0.8716, 0.06795, 0.9048, 0.09518, 0.9048, 0.09518, 0.8716, 0.06795, 0.8644, 0.0788, 0.8956, 0.1044, 0.5938, 0.5354, 0.5625, 0.5354, 0.5627, 0.5218, 0.5936, 0.5218, 0.5936, 0.5218, 0.5627, 0.5218, 0.5632, 0.5, 0.5931, 0.5, 0.8825, 0.04999, 0.8427, 0.02873, 0.8338, 0.04772, 0.8716, 0.06795, 0.8716, 0.06795, 0.8338, 0.04772, 0.8288, 0.05978, 0.8644, 0.0788, 0.5625, 0.5354, 0.5312, 0.5354, 0.5314, 0.5218, 0.5623, 0.5218, 0.5623, 0.5218, 0.5314, 0.5218, 0.5319, 0.5, 0.5618, 0.5, 0.8409, 0.02798, 0.7978, 0.0149, 0.7927, 0.03526, 0.8338, 0.04772, 0.8338, 0.04772, 0.7927, 0.03526, 0.7902, 0.04806, 0.8288, 0.05978, 0.5312, 0.5354, 0.5, 0.5354, 0.5002, 0.5218, 0.5311, 0.5218, 0.5311, 0.5218, 0.5002, 0.5218, 0.5007, 0.5, 0.5306, 0.5, 0.7958, 0.01452, 0.751, 0.0101, 0.75, 0.03105, 0.7927, 0.03526, 0.7927, 0.03526, 0.75, 0.03105, 0.75, 0.04411, 0.7902, 0.04806, 0.5, 0.5354, 0.4688, 0.5354, 0.4689, 0.5218, 0.4998, 0.5218, 0.4998, 0.5218, 0.4689, 0.5218, 0.4694, 0.5, 0.4993, 0.5, 0.749, 0.0101, 0.7042, 0.01452, 0.7073, 0.03526, 0.75, 0.03105, 0.75, 0.03105, 0.7073, 0.03526, 0.7098, 0.04806, 0.75, 0.04411, 0.4688, 0.5354, 0.4375, 0.5354, 0.4377, 0.5218, 0.4686, 0.5218, 0.4686, 0.5218, 0.4377, 0.5218, 0.4382, 0.5, 0.4681, 0.5, 0.7022, 0.0149, 0.6591, 0.02798, 0.6662, 0.04772, 0.7073, 0.03526, 0.7073, 0.03526, 0.6662, 0.04772, 0.6712, 0.05978, 0.7098, 0.04806, 0.4375, 0.5354, 0.4062, 0.5354, 0.4064, 0.5218, 0.4373, 0.5218, 0.4373, 0.5218, 0.4064, 0.5218, 0.4069, 0.5, 0.4368, 0.5, 0.6573, 0.02873, 0.6175, 0.04999, 0.6284, 0.06795, 0.6662, 0.04772, 0.6662, 0.04772, 0.6284, 0.06795, 0.6356, 0.0788, 0.6712, 0.05978, 0.4062, 0.5354, 0.375, 0.5354, 0.3752, 0.5218, 0.4061, 0.5218, 0.4061, 0.5218, 0.3752, 0.5218, 0.3757, 0.5, 0.4056, 0.5, 0.6159, 0.05107, 0.5811, 0.07967, 0.5952, 0.09518, 0.6284, 0.06795, 0.6284, 0.06795, 0.5952, 0.09518, 0.6044, 0.1044, 0.6356, 0.0788, 0.375, 0.5354, 0.3438, 0.5354, 0.3439, 0.5218, 0.3748, 0.5218, 0.3748, 0.5218, 0.3439, 0.5218, 0.3444, 0.5, 0.3743, 0.5, 0.5797, 0.08105, 0.5511, 0.1159, 0.568, 0.1284, 0.5952, 0.09518, 0.5952, 0.09518, 0.568, 0.1284, 0.5788, 0.1356, 0.6044, 0.1044, 0.3438, 0.5354, 0.3125, 0.5354, 0.3127, 0.5218, 0.3436, 0.5218, 0.3436, 0.5218, 0.3127, 0.5218, 0.3132, 0.5, 0.3431, 0.5, 0.55, 0.1175, 0.5287, 0.1573, 0.5477, 0.1662, 0.568, 0.1284, 0.568, 0.1284, 0.5477, 0.1662, 0.5598, 0.1712, 0.5788, 0.1356, 0.3125, 0.5354, 0.2812, 0.5354, 0.2814, 0.5218, 0.3123, 0.5218, 0.3123, 0.5218, 0.2814, 0.5218, 0.2819, 0.5, 0.3118, 0.5, 0.528, 0.1591, 0.5149, 0.2022, 0.5353, 0.2073, 0.5477, 0.1662, 0.5477, 0.1662, 0.5353, 0.2073, 0.5481, 0.2098, 0.5598, 0.1712, 0.2812, 0.5354, 0.25, 0.5354, 0.2502, 0.5218, 0.2811, 0.5218, 0.2811, 0.5218, 0.2502, 0.5218, 0.2507, 0.5, 0.2806, 0.5, 0.5145, 0.2042, 0.5101, 0.249, 0.5311, 0.25, 0.5353, 0.2073, 0.5353, 0.2073, 0.5311, 0.25, 0.5441, 0.25, 0.5481, 0.2098, 0.25, 0.5354, 0.2188, 0.5354, 0.2189, 0.5218, 0.2498, 0.5218, 0.2498, 0.5218, 0.2189, 0.5218, 0.2194, 0.5, 0.2493, 0.5, 0.5101, 0.251, 0.5145, 0.2958, 0.5353, 0.2927, 0.5311, 0.25, 0.5311, 0.25, 0.5353, 0.2927, 0.5481, 0.2902, 0.5441, 0.25, 0.2188, 0.5354, 0.1875, 0.5354, 0.1877, 0.5218, 0.2186, 0.5218, 0.2186, 0.5218, 0.1877, 0.5218, 0.1882, 0.5, 0.2181, 0.5, 0.5149, 0.2978, 0.528, 0.3409, 0.5477, 0.3338, 0.5353, 0.2927, 0.5353, 0.2927, 0.5477, 0.3338, 0.5598, 0.3288, 0.5481, 0.2902, 0.1875, 0.5354, 0.1562, 0.5354, 0.1564, 0.5218, 0.1873, 0.5218, 0.1873, 0.5218, 0.1564, 0.5218, 0.1569, 0.5, 0.1868, 0.5, 0.5287, 0.3427, 0.55, 0.3825, 0.568, 0.3716, 0.5477, 0.3338, 0.5477, 0.3338, 0.568, 0.3716, 0.5788, 0.3644, 0.5598, 0.3288, 0.1562, 0.5354, 0.125, 0.5354, 0.1252, 0.5218, 0.1561, 0.5218, 0.1561, 0.5218, 0.1252, 0.5218, 0.1257, 0.5, 0.1556, 0.5, 0.5511, 0.3841, 0.5797, 0.4189, 0.5952, 0.4048, 0.568, 0.3716, 0.568, 0.3716, 0.5952, 0.4048, 0.6044, 0.3956, 0.5788, 0.3644, 0.125, 0.5354, 0.09375, 0.5354, 0.09392, 0.5218, 0.1248, 0.5218, 0.1248, 0.5218, 0.09392, 0.5218, 0.0944, 0.5, 0.1243, 0.5, 0.5811, 0.4203, 0.6159, 0.4489, 0.6284, 0.432, 0.5952, 0.4048, 0.5952, 0.4048, 0.6284, 0.432, 0.6356, 0.4212, 0.6044, 0.3956, 0.09375, 0.5354, 0.0625, 0.5354, 0.06267, 0.5218, 0.09358, 0.5218, 0.09358, 0.5218, 0.06267, 0.5218, 0.06315, 0.5, 0.0931, 0.5, 0.6175, 0.45, 0.6573, 0.4713, 0.6662, 0.4523, 0.6284, 0.432, 0.6284, 0.432, 0.6662, 0.4523, 0.6712, 0.4402, 0.6356, 0.4212, 0.0625, 0.5354, 0.03125, 0.5354, 0.03142, 0.5218, 0.06233, 0.5218, 0.06233, 0.5218, 0.03142, 0.5218, 0.0319, 0.5, 0.06185, 0.5, 0.6591, 0.472, 0.7022, 0.4851, 0.7073, 0.4647, 0.6662, 0.4523, 0.6662, 0.4523, 0.7073, 0.4647, 0.7098, 0.4519, 0.6712, 0.4402, 0.03125, 0.5354, 0.0, 0.5354, 0.000169, 0.5218, 0.03108, 0.5218, 0.03108, 0.5218, 0.000169, 0.5218, 0.0006503, 0.5, 0.0306, 0.5, 0.7042, 0.4855, 0.749, 0.4899, 0.75, 0.4689, 0.7073, 0.4647, 0.7073, 0.4647, 0.75, 0.4689, 0.75, 0.4559, 0.7098, 0.4519, 0.75, 0.4559, 0.7902, 0.4519, 0.8288, 0.4402, 0.8644, 0.4212, 0.8956, 0.3956, 0.9212, 0.3644, 0.9402, 0.3288, 0.9519, 0.2902, 0.9559, 0.25, 0.9519, 0.2098, 0.9402, 0.1712, 0.9212, 0.1356, 0.8956, 0.1044, 0.8644, 0.0788, 0.8288, 0.05978, 0.7902, 0.04806, 0.75, 0.04411, 0.7098, 0.04806, 0.6712, 0.05978, 0.6356, 0.0788, 0.6044, 0.1044, 0.5788, 0.1356, 0.5598, 0.1712, 0.5481, 0.2098, 0.5441, 0.25, 0.5481, 0.2902, 0.5598, 0.3288, 0.5788, 0.3644, 0.6044, 0.3956, 0.6356, 0.4212, 0.6712, 0.4402, 0.7098, 0.4519, 0.9688, 0.7525, 1.0, 0.7525, 0.9997, 0.8008, 0.969, 0.8008, 0.969, 0.8008, 0.9997, 0.8008, 0.9988, 0.8472, 0.9699, 0.8472, 0.9699, 0.8472, 0.9988, 0.8472, 0.9974, 0.89, 0.9714, 0.89, 0.9714, 0.89, 0.9974, 0.89, 0.9954, 1.0, 0.9733, 1.0, 0.29, 0.4861, 0.2568, 0.4893, 0.25, 0.3839, 0.2761, 0.3813, 0.2761, 0.3813, 0.25, 0.3839, 0.25, 0.3426, 0.2681, 0.3408, 0.2681, 0.3408, 0.25, 0.3426, 0.25, 0.2978, 0.2593, 0.2969, 0.2593, 0.2969, 0.25, 0.2978, 0.25, 0.2513, 0.2502, 0.2512, 0.9375, 0.7525, 0.9688, 0.7525, 0.9685, 0.8008, 0.9378, 0.8008, 0.9378, 0.8008, 0.9685, 0.8008, 0.9676, 0.8472, 0.9387, 0.8472, 0.9387, 0.8472, 0.9676, 0.8472, 0.9661, 0.89, 0.9401, 0.89, 0.9401, 0.89, 0.9661, 0.89, 0.9642, 1.0, 0.9421, 1.0, 0.3353, 0.4737, 0.3034, 0.4834, 0.2761, 0.3813, 0.3012, 0.3737, 0.3012, 0.3737, 0.2761, 0.3813, 0.2681, 0.3408, 0.2854, 0.3356, 0.2854, 0.3356, 0.2681, 0.3408, 0.2593, 0.2969, 0.2683, 0.2942, 0.2683, 0.2942, 0.2593, 0.2969, 0.2502, 0.2512, 0.2505, 0.2512, 0.9062, 0.7525, 0.9375, 0.7525, 0.9372, 0.8008, 0.9065, 0.8008, 0.9065, 0.8008, 0.9372, 0.8008, 0.9363, 0.8472, 0.9074, 0.8472, 0.9074, 0.8472, 0.9363, 0.8472, 0.9349, 0.89, 0.9089, 0.89, 0.9089, 0.89, 0.9349, 0.89, 0.9329, 1.0, 0.9108, 1.0, 0.3773, 0.4528, 0.3479, 0.4685, 0.3012, 0.3737, 0.3244, 0.3613, 0.3244, 0.3613, 0.3012, 0.3737, 0.2854, 0.3356, 0.3015, 0.327, 0.3015, 0.327, 0.2854, 0.3356, 0.2683, 0.2942, 0.2766, 0.2898, 0.2766, 0.2898, 0.2683, 0.2942, 0.2505, 0.2512, 0.2507, 0.251, 0.875, 0.7525, 0.9062, 0.7525, 0.906, 0.8008, 0.8753, 0.8008, 0.8753, 0.8008, 0.906, 0.8008, 0.9051, 0.8472, 0.8762, 0.8472, 0.8762, 0.8472, 0.9051, 0.8472, 0.9036, 0.89, 0.8776, 0.89, 0.8776, 0.89, 0.9036, 0.89, 0.9017, 1.0, 0.8796, 1.0, 0.4144, 0.4241, 0.3886, 0.4452, 0.3244, 0.3613, 0.3447, 0.3447, 0.3447, 0.3447, 0.3244, 0.3613, 0.3015, 0.327, 0.3155, 0.3155, 0.3155, 0.3155, 0.3015, 0.327, 0.2766, 0.2898, 0.2838, 0.2838, 0.2838, 0.2838, 0.2766, 0.2898, 0.2507, 0.251, 0.2509, 0.2509, 0.8438, 0.7525, 0.875, 0.7525, 0.8747, 0.8008, 0.844, 0.8008, 0.844, 0.8008, 0.8747, 0.8008, 0.8738, 0.8472, 0.8449, 0.8472, 0.8449, 0.8472, 0.8738, 0.8472, 0.8724, 0.89, 0.8464, 0.89, 0.8464, 0.89, 0.8724, 0.89, 0.8704, 1.0, 0.8483, 1.0, 0.4452, 0.3886, 0.4241, 0.4144, 0.3447, 0.3447, 0.3613, 0.3244, 0.3613, 0.3244, 0.3447, 0.3447, 0.3155, 0.3155, 0.327, 0.3015, 0.327, 0.3015, 0.3155, 0.3155, 0.2838, 0.2838, 0.2898, 0.2766, 0.2898, 0.2766, 0.2838, 0.2838, 0.2509, 0.2509, 0.251, 0.2507, 0.8125, 0.7525, 0.8438, 0.7525, 0.8435, 0.8008, 0.8128, 0.8008, 0.8128, 0.8008, 0.8435, 0.8008, 0.8426, 0.8472, 0.8137, 0.8472, 0.8137, 0.8472, 0.8426, 0.8472, 0.8411, 0.89, 0.8151, 0.89, 0.8151, 0.89, 0.8411, 0.89, 0.8392, 1.0, 0.8171, 1.0, 0.4685, 0.3479, 0.4528, 0.3773, 0.3613, 0.3244, 0.3737, 0.3012, 0.3737, 0.3012, 0.3613, 0.3244, 0.327, 0.3015, 0.3356, 0.2854, 0.3356, 0.2854, 0.327, 0.3015, 0.2898, 0.2766, 0.2942, 0.2683, 0.2942, 0.2683, 0.2898, 0.2766, 0.251, 0.2507, 0.2512, 0.2505, 0.7812, 0.7525, 0.8125, 0.7525, 0.8122, 0.8008, 0.7815, 0.8008, 0.7815, 0.8008, 0.8122, 0.8008, 0.8113, 0.8472, 0.7824, 0.8472, 0.7824, 0.8472, 0.8113, 0.8472, 0.8099, 0.89, 0.7839, 0.89, 0.7839, 0.89, 0.8099, 0.89, 0.8079, 1.0, 0.7858, 1.0, 0.4834, 0.3034, 0.4737, 0.3353, 0.3737, 0.3012, 0.3813, 0.2761, 0.3813, 0.2761, 0.3737, 0.3012, 0.3356, 0.2854, 0.3408, 0.2681, 0.3408, 0.2681, 0.3356, 0.2854, 0.2942, 0.2683, 0.2969, 0.2593, 0.2969, 0.2593, 0.2942, 0.2683, 0.2512, 0.2505, 0.2512, 0.2502, 0.75, 0.7525, 0.7812, 0.7525, 0.781, 0.8008, 0.7503, 0.8008, 0.7503, 0.8008, 0.781, 0.8008, 0.7801, 0.8472, 0.7512, 0.8472, 0.7512, 0.8472, 0.7801, 0.8472, 0.7786, 0.89, 0.7526, 0.89, 0.7526, 0.89, 0.7786, 0.89, 0.7767, 1.0, 0.7546, 1.0, 0.4893, 0.2568, 0.4861, 0.29, 0.3813, 0.2761, 0.3839, 0.25, 0.3839, 0.25, 0.3813, 0.2761, 0.3408, 0.2681, 0.3426, 0.25, 0.3426, 0.25, 0.3408, 0.2681, 0.2969, 0.2593, 0.2978, 0.25, 0.2978, 0.25, 0.2969, 0.2593, 0.2512, 0.2502, 0.2513, 0.25, 0.7188, 0.7525, 0.75, 0.7525, 0.7497, 0.8008, 0.719, 0.8008, 0.719, 0.8008, 0.7497, 0.8008, 0.7488, 0.8472, 0.7199, 0.8472, 0.7199, 0.8472, 0.7488, 0.8472, 0.7474, 0.89, 0.7214, 0.89, 0.7214, 0.89, 0.7474, 0.89, 0.7454, 1.0, 0.7233, 1.0, 0.4861, 0.21, 0.4893, 0.2432, 0.3839, 0.25, 0.3813, 0.2239, 0.3813, 0.2239, 0.3839, 0.25, 0.3426, 0.25, 0.3408, 0.2319, 0.3408, 0.2319, 0.3426, 0.25, 0.2978, 0.25, 0.2969, 0.2407, 0.2969, 0.2407, 0.2978, 0.25, 0.2513, 0.25, 0.2512, 0.2498, 0.6875, 0.7525, 0.7188, 0.7525, 0.7185, 0.8008, 0.6878, 0.8008, 0.6878, 0.8008, 0.7185, 0.8008, 0.7176, 0.8472, 0.6887, 0.8472, 0.6887, 0.8472, 0.7176, 0.8472, 0.7161, 0.89, 0.6901, 0.89, 0.6901, 0.89, 0.7161, 0.89, 0.7142, 1.0, 0.6921, 1.0, 0.4737, 0.1647, 0.4834, 0.1966, 0.3813, 0.2239, 0.3737, 0.1988, 0.3737, 0.1988, 0.3813, 0.2239, 0.3408, 0.2319, 0.3356, 0.2146, 0.3356, 0.2146, 0.3408, 0.2319, 0.2969, 0.2407, 0.2942, 0.2317, 0.2942, 0.2317, 0.2969, 0.2407, 0.2512, 0.2498, 0.2512, 0.2495, 0.6562, 0.7525, 0.6875, 0.7525, 0.6872, 0.8008, 0.6565, 0.8008, 0.6565, 0.8008, 0.6872, 0.8008, 0.6863, 0.8472, 0.6574, 0.8472, 0.6574, 0.8472, 0.6863, 0.8472, 0.6849, 0.89, 0.6589, 0.89, 0.6589, 0.89, 0.6849, 0.89, 0.6829, 1.0, 0.6608, 1.0, 0.4528, 0.1227, 0.4685, 0.1521, 0.3737, 0.1988, 0.3613, 0.1756, 0.3613, 0.1756, 0.3737, 0.1988, 0.3356, 0.2146, 0.327, 0.1985, 0.327, 0.1985, 0.3356, 0.2146, 0.2942, 0.2317, 0.2898, 0.2234, 0.2898, 0.2234, 0.2942, 0.2317, 0.2512, 0.2495, 0.251, 0.2493, 0.625, 0.7525, 0.6562, 0.7525, 0.656, 0.8008, 0.6253, 0.8008, 0.6253, 0.8008, 0.656, 0.8008, 0.6551, 0.8472, 0.6262, 0.8472, 0.6262, 0.8472, 0.6551, 0.8472, 0.6536, 0.89, 0.6276, 0.89, 0.6276, 0.89, 0.6536, 0.89, 0.6517, 1.0, 0.6296, 1.0, 0.4241, 0.08559, 0.4452, 0.1114, 0.3613, 0.1756, 0.3447, 0.1553, 0.3447, 0.1553, 0.3613, 0.1756, 0.327, 0.1985, 0.3155, 0.1845, 0.3155, 0.1845, 0.327, 0.1985, 0.2898, 0.2234, 0.2838, 0.2162, 0.2838, 0.2162, 0.2898, 0.2234, 0.251, 0.2493, 0.2509, 0.2491, 0.5938, 0.7525, 0.625, 0.7525, 0.6247, 0.8008, 0.594, 0.8008, 0.594, 0.8008, 0.6247, 0.8008, 0.6238, 0.8472, 0.5949, 0.8472, 0.5949, 0.8472, 0.6238, 0.8472, 0.6224, 0.89, 0.5964, 0.89, 0.5964, 0.89, 0.6224, 0.89, 0.6204, 1.0, 0.5983, 1.0, 0.3886, 0.0548, 0.4144, 0.07595, 0.3447, 0.1553, 0.3244, 0.1387, 0.3244, 0.1387, 0.3447, 0.1553, 0.3155, 0.1845, 0.3015, 0.173, 0.3015, 0.173, 0.3155, 0.1845, 0.2838, 0.2162, 0.2766, 0.2102, 0.2766, 0.2102, 0.2838, 0.2162, 0.2509, 0.2491, 0.2507, 0.249, 0.5625, 0.7525, 0.5938, 0.7525, 0.5935, 0.8008, 0.5628, 0.8008, 0.5628, 0.8008, 0.5935, 0.8008, 0.5926, 0.8472, 0.5637, 0.8472, 0.5637, 0.8472, 0.5926, 0.8472, 0.5911, 0.89, 0.5651, 0.89, 0.5651, 0.89, 0.5911, 0.89, 0.5892, 1.0, 0.5671, 1.0, 0.3479, 0.0315, 0.3773, 0.04722, 0.3244, 0.1387, 0.3012, 0.1263, 0.3012, 0.1263, 0.3244, 0.1387, 0.3015, 0.173, 0.2854, 0.1644, 0.2854, 0.1644, 0.3015, 0.173, 0.2766, 0.2102, 0.2683, 0.2058, 0.2683, 0.2058, 0.2766, 0.2102, 0.2507, 0.249, 0.2505, 0.2488, 0.5312, 0.7525, 0.5625, 0.7525, 0.5622, 0.8008, 0.5315, 0.8008, 0.5315, 0.8008, 0.5622, 0.8008, 0.5613, 0.8472, 0.5324, 0.8472, 0.5324, 0.8472, 0.5613, 0.8472, 0.5599, 0.89, 0.5339, 0.89, 0.5339, 0.89, 0.5599, 0.89, 0.5579, 1.0, 0.5358, 1.0, 0.3034, 0.0166, 0.3353, 0.02628, 0.3012, 0.1263, 0.2761, 0.1187, 0.2761, 0.1187, 0.3012, 0.1263, 0.2854, 0.1644, 0.2681, 0.1592, 0.2681, 0.1592, 0.2854, 0.1644, 0.2683, 0.2058, 0.2593, 0.2031, 0.2593, 0.2031, 0.2683, 0.2058, 0.2505, 0.2488, 0.2502, 0.2488, 0.5, 0.7525, 0.5312, 0.7525, 0.531, 0.8008, 0.5003, 0.8008, 0.5003, 0.8008, 0.531, 0.8008, 0.5301, 0.8472, 0.5012, 0.8472, 0.5012, 0.8472, 0.5301, 0.8472, 0.5286, 0.89, 0.5026, 0.89, 0.5026, 0.89, 0.5286, 0.89, 0.5267, 1.0, 0.5046, 1.0, 0.2568, 0.01067, 0.29, 0.01394, 0.2761, 0.1187, 0.25, 0.1161, 0.25, 0.1161, 0.2761, 0.1187, 0.2681, 0.1592, 0.25, 0.1574, 0.25, 0.1574, 0.2681, 0.1592, 0.2593, 0.2031, 0.25, 0.2022, 0.25, 0.2022, 0.2593, 0.2031, 0.2502, 0.2488, 0.25, 0.2487, 0.4688, 0.7525, 0.5, 0.7525, 0.4997, 0.8008, 0.469, 0.8008, 0.469, 0.8008, 0.4997, 0.8008, 0.4988, 0.8472, 0.4699, 0.8472, 0.4699, 0.8472, 0.4988, 0.8472, 0.4974, 0.89, 0.4714, 0.89, 0.4714, 0.89, 0.4974, 0.89, 0.4954, 1.0, 0.4733, 1.0, 0.21, 0.01394, 0.2432, 0.01067, 0.25, 0.1161, 0.2239, 0.1187, 0.2239, 0.1187, 0.25, 0.1161, 0.25, 0.1574, 0.2319, 0.1592, 0.2319, 0.1592, 0.25, 0.1574, 0.25, 0.2022, 0.2407, 0.2031, 0.2407, 0.2031, 0.25, 0.2022, 0.25, 0.2487, 0.2498, 0.2488, 0.4375, 0.7525, 0.4688, 0.7525, 0.4685, 0.8008, 0.4378, 0.8008, 0.4378, 0.8008, 0.4685, 0.8008, 0.4676, 0.8472, 0.4387, 0.8472, 0.4387, 0.8472, 0.4676, 0.8472, 0.4661, 0.89, 0.4401, 0.89, 0.4401, 0.89, 0.4661, 0.89, 0.4642, 1.0, 0.4421, 1.0, 0.1647, 0.02628, 0.1966, 0.0166, 0.2239, 0.1187, 0.1988, 0.1263, 0.1988, 0.1263, 0.2239, 0.1187, 0.2319, 0.1592, 0.2146, 0.1644, 0.2146, 0.1644, 0.2319, 0.1592, 0.2407, 0.2031, 0.2317, 0.2058, 0.2317, 0.2058, 0.2407, 0.2031, 0.2498, 0.2488, 0.2495, 0.2488, 0.4062, 0.7525, 0.4375, 0.7525, 0.4372, 0.8008, 0.4065, 0.8008, 0.4065, 0.8008, 0.4372, 0.8008, 0.4363, 0.8472, 0.4074, 0.8472, 0.4074, 0.8472, 0.4363, 0.8472, 0.4349, 0.89, 0.4089, 0.89, 0.4089, 0.89, 0.4349, 0.89, 0.4329, 1.0, 0.4108, 1.0, 0.1227, 0.04722, 0.1521, 0.0315, 0.1988, 0.1263, 0.1756, 0.1387, 0.1756, 0.1387, 0.1988, 0.1263, 0.2146, 0.1644, 0.1985, 0.173, 0.1985, 0.173, 0.2146, 0.1644, 0.2317, 0.2058, 0.2234, 0.2102, 0.2234, 0.2102, 0.2317, 0.2058, 0.2495, 0.2488, 0.2493, 0.249, 0.375, 0.7525, 0.4062, 0.7525, 0.406, 0.8008, 0.3753, 0.8008, 0.3753, 0.8008, 0.406, 0.8008, 0.4051, 0.8472, 0.3762, 0.8472, 0.3762, 0.8472, 0.4051, 0.8472, 0.4036, 0.89, 0.3776, 0.89, 0.3776, 0.89, 0.4036, 0.89, 0.4017, 1.0, 0.3796, 1.0, 0.08559, 0.07595, 0.1114, 0.0548, 0.1756, 0.1387, 0.1553, 0.1553, 0.1553, 0.1553, 0.1756, 0.1387, 0.1985, 0.173, 0.1845, 0.1845, 0.1845, 0.1845, 0.1985, 0.173, 0.2234, 0.2102, 0.2162, 0.2162, 0.2162, 0.2162, 0.2234, 0.2102, 0.2493, 0.249, 0.2491, 0.2491, 0.3438, 0.7525, 0.375, 0.7525, 0.3747, 0.8008, 0.344, 0.8008, 0.344, 0.8008, 0.3747, 0.8008, 0.3738, 0.8472, 0.3449, 0.8472, 0.3449, 0.8472, 0.3738, 0.8472, 0.3724, 0.89, 0.3464, 0.89, 0.3464, 0.89, 0.3724, 0.89, 0.3704, 1.0, 0.3483, 1.0, 0.0548, 0.1114, 0.07595, 0.08559, 0.1553, 0.1553, 0.1387, 0.1756, 0.1387, 0.1756, 0.1553, 0.1553, 0.1845, 0.1845, 0.173, 0.1985, 0.173, 0.1985, 0.1845, 0.1845, 0.2162, 0.2162, 0.2102, 0.2234, 0.2102, 0.2234, 0.2162, 0.2162, 0.2491, 0.2491, 0.249, 0.2493, 0.3125, 0.7525, 0.3438, 0.7525, 0.3435, 0.8008, 0.3128, 0.8008, 0.3128, 0.8008, 0.3435, 0.8008, 0.3426, 0.8472, 0.3137, 0.8472, 0.3137, 0.8472, 0.3426, 0.8472, 0.3411, 0.89, 0.3151, 0.89, 0.3151, 0.89, 0.3411, 0.89, 0.3392, 1.0, 0.3171, 1.0, 0.0315, 0.1521, 0.04722, 0.1227, 0.1387, 0.1756, 0.1263, 0.1988, 0.1263, 0.1988, 0.1387, 0.1756, 0.173, 0.1985, 0.1644, 0.2146, 0.1644, 0.2146, 0.173, 0.1985, 0.2102, 0.2234, 0.2058, 0.2317, 0.2058, 0.2317, 0.2102, 0.2234, 0.249, 0.2493, 0.2488, 0.2495, 0.2812, 0.7525, 0.3125, 0.7525, 0.3122, 0.8008, 0.2815, 0.8008, 0.2815, 0.8008, 0.3122, 0.8008, 0.3113, 0.8472, 0.2824, 0.8472, 0.2824, 0.8472, 0.3113, 0.8472, 0.3099, 0.89, 0.2839, 0.89, 0.2839, 0.89, 0.3099, 0.89, 0.3079, 1.0, 0.2858, 1.0, 0.0166, 0.1966, 0.02628, 0.1647, 0.1263, 0.1988, 0.1187, 0.2239, 0.1187, 0.2239, 0.1263, 0.1988, 0.1644, 0.2146, 0.1592, 0.2319, 0.1592, 0.2319, 0.1644, 0.2146, 0.2058, 0.2317, 0.2031, 0.2407, 0.2031, 0.2407, 0.2058, 0.2317, 0.2488, 0.2495, 0.2488, 0.2498, 0.25, 0.7525, 0.2812, 0.7525, 0.281, 0.8008, 0.2503, 0.8008, 0.2503, 0.8008, 0.281, 0.8008, 0.2801, 0.8472, 0.2512, 0.8472, 0.2512, 0.8472, 0.2801, 0.8472, 0.2786, 0.89, 0.2526, 0.89, 0.2526, 0.89, 0.2786, 0.89, 0.2767, 1.0, 0.2546, 1.0, 0.01067, 0.2432, 0.01394, 0.21, 0.1187, 0.2239, 0.1161, 0.25, 0.1161, 0.25, 0.1187, 0.2239, 0.1592, 0.2319, 0.1574, 0.25, 0.1574, 0.25, 0.1592, 0.2319, 0.2031, 0.2407, 0.2022, 0.25, 0.2022, 0.25, 0.2031, 0.2407, 0.2488, 0.2498, 0.2487, 0.25, 0.2188, 0.7525, 0.25, 0.7525, 0.2497, 0.8008, 0.219, 0.8008, 0.219, 0.8008, 0.2497, 0.8008, 0.2488, 0.8472, 0.2199, 0.8472, 0.2199, 0.8472, 0.2488, 0.8472, 0.2474, 0.89, 0.2214, 0.89, 0.2214, 0.89, 0.2474, 0.89, 0.2454, 1.0, 0.2233, 1.0, 0.01394, 0.29, 0.01067, 0.2568, 0.1161, 0.25, 0.1187, 0.2761, 0.1187, 0.2761, 0.1161, 0.25, 0.1574, 0.25, 0.1592, 0.2681, 0.1592, 0.2681, 0.1574, 0.25, 0.2022, 0.25, 0.2031, 0.2593, 0.2031, 0.2593, 0.2022, 0.25, 0.2487, 0.25, 0.2488, 0.2502, 0.1875, 0.7525, 0.2188, 0.7525, 0.2185, 0.8008, 0.1878, 0.8008, 0.1878, 0.8008, 0.2185, 0.8008, 0.2176, 0.8472, 0.1887, 0.8472, 0.1887, 0.8472, 0.2176, 0.8472, 0.2161, 0.89, 0.1901, 0.89, 0.1901, 0.89, 0.2161, 0.89, 0.2142, 1.0, 0.1921, 1.0, 0.02628, 0.3353, 0.0166, 0.3034, 0.1187, 0.2761, 0.1263, 0.3012, 0.1263, 0.3012, 0.1187, 0.2761, 0.1592, 0.2681, 0.1644, 0.2854, 0.1644, 0.2854, 0.1592, 0.2681, 0.2031, 0.2593, 0.2058, 0.2683, 0.2058, 0.2683, 0.2031, 0.2593, 0.2488, 0.2502, 0.2488, 0.2505, 0.1562, 0.7525, 0.1875, 0.7525, 0.1872, 0.8008, 0.1565, 0.8008, 0.1565, 0.8008, 0.1872, 0.8008, 0.1863, 0.8472, 0.1574, 0.8472, 0.1574, 0.8472, 0.1863, 0.8472, 0.1849, 0.89, 0.1589, 0.89, 0.1589, 0.89, 0.1849, 0.89, 0.1829, 1.0, 0.1608, 1.0, 0.04722, 0.3773, 0.0315, 0.3479, 0.1263, 0.3012, 0.1387, 0.3244, 0.1387, 0.3244, 0.1263, 0.3012, 0.1644, 0.2854, 0.173, 0.3015, 0.173, 0.3015, 0.1644, 0.2854, 0.2058, 0.2683, 0.2102, 0.2766, 0.2102, 0.2766, 0.2058, 0.2683, 0.2488, 0.2505, 0.249, 0.2507, 0.125, 0.7525, 0.1562, 0.7525, 0.156, 0.8008, 0.1253, 0.8008, 0.1253, 0.8008, 0.156, 0.8008, 0.1551, 0.8472, 0.1262, 0.8472, 0.1262, 0.8472, 0.1551, 0.8472, 0.1536, 0.89, 0.1276, 0.89, 0.1276, 0.89, 0.1536, 0.89, 0.1517, 1.0, 0.1296, 1.0, 0.07595, 0.4144, 0.0548, 0.3886, 0.1387, 0.3244, 0.1553, 0.3447, 0.1553, 0.3447, 0.1387, 0.3244, 0.173, 0.3015, 0.1845, 0.3155, 0.1845, 0.3155, 0.173, 0.3015, 0.2102, 0.2766, 0.2162, 0.2838, 0.2162, 0.2838, 0.2102, 0.2766, 0.249, 0.2507, 0.2491, 0.2509, 0.09375, 0.7525, 0.125, 0.7525, 0.1247, 0.8008, 0.09405, 0.8008, 0.09405, 0.8008, 0.1247, 0.8008, 0.1238, 0.8472, 0.09493, 0.8472, 0.09493, 0.8472, 0.1238, 0.8472, 0.1224, 0.89, 0.09637, 0.89, 0.09637, 0.89, 0.1224, 0.89, 0.1204, 1.0, 0.0983, 1.0, 0.1114, 0.4452, 0.08559, 0.4241, 0.1553, 0.3447, 0.1756, 0.3613, 0.1756, 0.3613, 0.1553, 0.3447, 0.1845, 0.3155, 0.1985, 0.327, 0.1985, 0.327, 0.1845, 0.3155, 0.2162, 0.2838, 0.2234, 0.2898, 0.2234, 0.2898, 0.2162, 0.2838, 0.2491, 0.2509, 0.2493, 0.251, 0.0625, 0.7525, 0.09375, 0.7525, 0.09345, 0.8008, 0.0628, 0.8008, 0.0628, 0.8008, 0.09345, 0.8008, 0.09257, 0.8472, 0.06368, 0.8472, 0.06368, 0.8472, 0.09257, 0.8472, 0.09113, 0.89, 0.06512, 0.89, 0.06512, 0.89, 0.09113, 0.89, 0.0892, 1.0, 0.06705, 1.0, 0.1521, 0.4685, 0.1227, 0.4528, 0.1756, 0.3613, 0.1988, 0.3737, 0.1988, 0.3737, 0.1756, 0.3613, 0.1985, 0.327, 0.2146, 0.3356, 0.2146, 0.3356, 0.1985, 0.327, 0.2234, 0.2898, 0.2317, 0.2942, 0.2317, 0.2942, 0.2234, 0.2898, 0.2493, 0.251, 0.2495, 0.2512, 0.03125, 0.7525, 0.0625, 0.7525, 0.0622, 0.8008, 0.03155, 0.8008, 0.03155, 0.8008, 0.0622, 0.8008, 0.06132, 0.8472, 0.03243, 0.8472, 0.03243, 0.8472, 0.06132, 0.8472, 0.05988, 0.89, 0.03387, 0.89, 0.03387, 0.89, 0.05988, 0.89, 0.05795, 1.0, 0.0358, 1.0, 0.1966, 0.4834, 0.1647, 0.4737, 0.1988, 0.3737, 0.2239, 0.3813, 0.2239, 0.3813, 0.1988, 0.3737, 0.2146, 0.3356, 0.2319, 0.3408, 0.2319, 0.3408, 0.2146, 0.3356, 0.2317, 0.2942, 0.2407, 0.2969, 0.2407, 0.2969, 0.2317, 0.2942, 0.2495, 0.2512, 0.2498, 0.2512, 0.0, 0.7525, 0.03125, 0.7525, 0.03095, 0.8008, 0.0002987, 0.8008, 0.0002987, 0.8008, 0.03095, 0.8008, 0.03007, 0.8472, 0.001183, 0.8472, 0.001183, 0.8472, 0.03007, 0.8472, 0.02863, 0.89, 0.002619, 0.89, 0.002619, 0.89, 0.02863, 0.89, 0.0267, 1.0, 0.004552, 1.0, 0.2432, 0.4893, 0.21, 0.4861, 0.2239, 0.3813, 0.25, 0.3839, 0.25, 0.3839, 0.2239, 0.3813, 0.2319, 0.3408, 0.25, 0.3426, 0.25, 0.3426, 0.2319, 0.3408, 0.2407, 0.2969, 0.25, 0.2978, 0.25, 0.2978, 0.2407, 0.2969, 0.2498, 0.2512, 0.25, 0.2513, 1.0, 0.5354, 1.0, 0.7525, 0.9688, 0.7525, 0.9688, 0.5354])
me_cylinder.materials.append(mat_dough)
me_cylinder.update()
me_cube_001 = bpy.data.meshes.new('Cube.001')
me_cube_001.from_pydata([(-0.003716, -0.003127, -0.002432), (-0.004003, -0.003669, -0.0001632), (-0.003436, 0.004155, -0.0006595), (-0.003723, 0.003614, 0.001609), (0.003723, -0.003614, -0.001609), (0.003436, -0.004155, 0.0006595), (0.004003, 0.003669, 0.0001632), (0.003716, 0.003127, 0.002432)], [], [(0, 1, 3, 2), (2, 3, 7, 6), (6, 7, 5, 4), (4, 5, 1, 0), (2, 6, 4, 0), (7, 3, 1, 5)])
_uv = me_cube_001.uv_layers.new(name='UVMap')
_uv.uv.foreach_set('vector', [0.375, 0.0, 0.625, 0.0, 0.625, 0.25, 0.375, 0.25, 0.375, 0.25, 0.625, 0.25, 0.625, 0.5, 0.375, 0.5, 0.375, 0.5, 0.625, 0.5, 0.625, 0.75, 0.375, 0.75, 0.375, 0.75, 0.625, 0.75, 0.625, 1.0, 0.375, 1.0, 0.125, 0.5, 0.375, 0.5, 0.375, 0.75, 0.125, 0.75, 0.625, 0.5, 0.875, 0.5, 0.875, 0.75, 0.625, 0.75])
me_cube_001.materials.append(mat_chocolate)
me_cube_001.update()
me_cube_002 = bpy.data.meshes.new('Cube.002')
me_cube_002.from_pydata([(-0.002999, -0.004292, -0.001446), (-0.00274, -0.004609, 0.0008678), (-0.004551, 0.002953, -0.0002789), (-0.004292, 0.002635, 0.002035), (0.004292, -0.002635, -0.002035), (0.004551, -0.002953, 0.0002789), (0.00274, 0.004609, -0.0008678), (0.002999, 0.004292, 0.001446)], [], [(0, 1, 3, 2), (2, 3, 7, 6), (6, 7, 5, 4), (4, 5, 1, 0), (2, 6, 4, 0), (7, 3, 1, 5)])
_uv = me_cube_002.uv_layers.new(name='UVMap')
_uv.uv.foreach_set('vector', [0.375, 0.0, 0.625, 0.0, 0.625, 0.25, 0.375, 0.25, 0.375, 0.25, 0.625, 0.25, 0.625, 0.5, 0.375, 0.5, 0.375, 0.5, 0.625, 0.5, 0.625, 0.75, 0.375, 0.75, 0.375, 0.75, 0.625, 0.75, 0.625, 1.0, 0.375, 1.0, 0.125, 0.5, 0.375, 0.5, 0.375, 0.75, 0.125, 0.75, 0.625, 0.5, 0.875, 0.5, 0.875, 0.75, 0.625, 0.75])
me_cube_002.materials.append(mat_chocolate)
me_cube_002.update()
me_cube_004 = bpy.data.meshes.new('Cube.004')
me_cube_004.from_pydata([(-0.005298, -0.001188, 0.0001575), (-0.004735, -0.001072, 0.002436), (-0.001441, 0.005117, -0.001117), (-0.0008785, 0.005233, 0.001161), (0.0008785, -0.005233, -0.001161), (0.001441, -0.005117, 0.001117), (0.004735, 0.001072, -0.002436), (0.005298, 0.001188, -0.0001575)], [], [(0, 1, 3, 2), (2, 3, 7, 6), (6, 7, 5, 4), (4, 5, 1, 0), (2, 6, 4, 0), (7, 3, 1, 5)])
_uv = me_cube_004.uv_layers.new(name='UVMap')
_uv.uv.foreach_set('vector', [0.375, 0.0, 0.625, 0.0, 0.625, 0.25, 0.375, 0.25, 0.375, 0.25, 0.625, 0.25, 0.625, 0.5, 0.375, 0.5, 0.375, 0.5, 0.625, 0.5, 0.625, 0.75, 0.375, 0.75, 0.375, 0.75, 0.625, 0.75, 0.625, 1.0, 0.375, 1.0, 0.125, 0.5, 0.375, 0.5, 0.375, 0.75, 0.125, 0.75, 0.625, 0.5, 0.875, 0.5, 0.875, 0.75, 0.625, 0.75])
me_cube_004.materials.append(mat_chocolate)
me_cube_004.update()
me_cube_005 = bpy.data.meshes.new('Cube.005')
me_cube_005.from_pydata([(-0.002242, -0.003347, -0.003644), (-0.002835, -0.004347, -0.001602), (-0.004163, 0.003368, -0.0009117), (-0.004756, 0.002368, 0.00113), (0.004756, -0.002368, -0.00113), (0.004163, -0.003368, 0.0009117), (0.002835, 0.004347, 0.001602), (0.002242, 0.003347, 0.003644)], [], [(0, 1, 3, 2), (2, 3, 7, 6), (6, 7, 5, 4), (4, 5, 1, 0), (2, 6, 4, 0), (7, 3, 1, 5)])
_uv = me_cube_005.uv_layers.new(name='UVMap')
_uv.uv.foreach_set('vector', [0.375, 0.0, 0.625, 0.0, 0.625, 0.25, 0.375, 0.25, 0.375, 0.25, 0.625, 0.25, 0.625, 0.5, 0.375, 0.5, 0.375, 0.5, 0.625, 0.5, 0.625, 0.75, 0.375, 0.75, 0.375, 0.75, 0.625, 0.75, 0.625, 1.0, 0.375, 1.0, 0.125, 0.5, 0.375, 0.5, 0.375, 0.75, 0.125, 0.75, 0.625, 0.5, 0.875, 0.5, 0.875, 0.75, 0.625, 0.75])
me_cube_005.materials.append(mat_chocolate)
me_cube_005.update()
me_cube_006 = bpy.data.meshes.new('Cube.006')
me_cube_006.from_pydata([(-0.004388, -0.002261, -0.002268), (-0.004492, -0.003054, -5.857e-05), (-0.002839, 0.004622, 0.0002774), (-0.002943, 0.003829, 0.002487), (0.002943, -0.003829, -0.002487), (0.002839, -0.004622, -0.0002774), (0.004492, 0.003054, 5.857e-05), (0.004388, 0.002261, 0.002268)], [], [(0, 1, 3, 2), (2, 3, 7, 6), (6, 7, 5, 4), (4, 5, 1, 0), (2, 6, 4, 0), (7, 3, 1, 5)])
_uv = me_cube_006.uv_layers.new(name='UVMap')
_uv.uv.foreach_set('vector', [0.375, 0.0, 0.625, 0.0, 0.625, 0.25, 0.375, 0.25, 0.375, 0.25, 0.625, 0.25, 0.625, 0.5, 0.375, 0.5, 0.375, 0.5, 0.625, 0.5, 0.625, 0.75, 0.375, 0.75, 0.375, 0.75, 0.625, 0.75, 0.625, 1.0, 0.375, 1.0, 0.125, 0.5, 0.375, 0.5, 0.375, 0.75, 0.125, 0.75, 0.625, 0.5, 0.875, 0.5, 0.875, 0.75, 0.625, 0.75])
me_cube_006.materials.append(mat_chocolate)
me_cube_006.update()
me_cube_007 = bpy.data.meshes.new('Cube.007')
me_cube_007.from_pydata([(-0.003619, -0.003958, -0.0008621), (-0.003395, -0.003974, 0.001477), (-0.004058, 0.003529, -0.0007669), (-0.003834, 0.003512, 0.001572), (0.003834, -0.003512, -0.001572), (0.004058, -0.003529, 0.0007669), (0.003395, 0.003974, -0.001477), (0.003619, 0.003958, 0.0008621)], [], [(0, 1, 3, 2), (2, 3, 7, 6), (6, 7, 5, 4), (4, 5, 1, 0), (2, 6, 4, 0), (7, 3, 1, 5)])
_uv = me_cube_007.uv_layers.new(name='UVMap')
_uv.uv.foreach_set('vector', [0.375, 0.0, 0.625, 0.0, 0.625, 0.25, 0.375, 0.25, 0.375, 0.25, 0.625, 0.25, 0.625, 0.5, 0.375, 0.5, 0.375, 0.5, 0.625, 0.5, 0.625, 0.75, 0.375, 0.75, 0.375, 0.75, 0.625, 0.75, 0.625, 1.0, 0.375, 1.0, 0.125, 0.5, 0.375, 0.5, 0.375, 0.75, 0.125, 0.75, 0.625, 0.5, 0.875, 0.5, 0.875, 0.75, 0.625, 0.75])
me_cube_007.materials.append(mat_chocolate)
me_cube_007.update()
me_cube_008 = bpy.data.meshes.new('Cube.008')
me_cube_008.from_pydata([(-0.001478, -0.004761, -0.002157), (-0.0007094, -0.005385, -2.6e-05), (-0.005275, 0.0009469, 0.0008845), (-0.004506, 0.0003227, 0.003016), (0.004506, -0.0003227, -0.003016), (0.005275, -0.0009469, -0.0008845), (0.0007094, 0.005385, 2.6e-05), (0.001478, 0.004761, 0.002157)], [], [(0, 1, 3, 2), (2, 3, 7, 6), (6, 7, 5, 4), (4, 5, 1, 0), (2, 6, 4, 0), (7, 3, 1, 5)])
_uv = me_cube_008.uv_layers.new(name='UVMap')
_uv.uv.foreach_set('vector', [0.375, 0.0, 0.625, 0.0, 0.625, 0.25, 0.375, 0.25, 0.375, 0.25, 0.625, 0.25, 0.625, 0.5, 0.375, 0.5, 0.375, 0.5, 0.625, 0.5, 0.625, 0.75, 0.375, 0.75, 0.375, 0.75, 0.625, 0.75, 0.625, 1.0, 0.375, 1.0, 0.125, 0.5, 0.375, 0.5, 0.375, 0.75, 0.125, 0.75, 0.625, 0.5, 0.875, 0.5, 0.875, 0.75, 0.625, 0.75])
me_cube_008.materials.append(mat_chocolate)
me_cube_008.update()

# ---- objects
ob_cookie = bpy.data.objects.new('Cookie', me_cylinder)
ob_chocolate_chip_1 = bpy.data.objects.new('Chocolate chip 1', me_cube_001)
ob_chocolate_chip_2 = bpy.data.objects.new('Chocolate chip 2', me_cube_002)
ob_chocolate_chip_3 = bpy.data.objects.new('Chocolate chip 3', me_cube_004)
ob_chocolate_chip_4 = bpy.data.objects.new('Chocolate chip 4', me_cube_005)
ob_chocolate_chip_5 = bpy.data.objects.new('Chocolate chip 5', me_cube_006)
ob_chocolate_chip_6 = bpy.data.objects.new('Chocolate chip 6', me_cube_007)
ob_chocolate_chip_7 = bpy.data.objects.new('Chocolate chip 7', me_cube_008)

# ---- transforms, parenting, visibility, modifiers, constraints
ob_cookie.location = (0.0, 0.0, 0.0)
ob_chocolate_chip_1.parent = ob_cookie
ob_chocolate_chip_1.location = (-0.0246, -0.0114, 0.003901)
ob_chocolate_chip_2.parent = ob_cookie
ob_chocolate_chip_2.location = (0.02014, -0.01528, 0.004661)
ob_chocolate_chip_3.parent = ob_cookie
ob_chocolate_chip_3.location = (0.0006716, 0.004198, 0.005574)
ob_chocolate_chip_4.parent = ob_cookie
ob_chocolate_chip_4.location = (0.005911, 0.02763, 0.003856)
ob_chocolate_chip_5.parent = ob_cookie
ob_chocolate_chip_5.location = (-0.0009951, -0.02495, 0.0038)
ob_chocolate_chip_6.parent = ob_cookie
ob_chocolate_chip_6.location = (-0.02032, 0.01428, 0.004471)
ob_chocolate_chip_7.parent = ob_cookie
ob_chocolate_chip_7.location = (0.02463, 0.01189, 0.004195)

# ---- collection membership
scene.collection.objects.link(ob_cookie)
scene.collection.objects.link(ob_chocolate_chip_1)
scene.collection.objects.link(ob_chocolate_chip_2)
scene.collection.objects.link(ob_chocolate_chip_3)
scene.collection.objects.link(ob_chocolate_chip_4)
scene.collection.objects.link(ob_chocolate_chip_5)
scene.collection.objects.link(ob_chocolate_chip_6)
scene.collection.objects.link(ob_chocolate_chip_7)

# ---- scene / render settings (as saved in the file)
scene.frame_start = 1; scene.frame_end = 250; scene.frame_set(1)
scene.render.engine = 'BLENDER_EEVEE_NEXT'
bpy.context.view_layer.update()

# ---- added for rendering (the .blend has no active camera and no usable light): camera, sun
cam_auto = bpy.data.cameras.new('AutoCamera')
cam_auto.lens = 50.0
cam_auto.sensor_width = 36.0
cam_auto.clip_end = 1000.0
ob_auto_camera = bpy.data.objects.new('AutoCamera', cam_auto)
scene.collection.objects.link(ob_auto_camera)
ob_auto_camera.location = (0.185045, -0.222054, 0.148916)
ob_auto_camera.rotation_euler = (1.09748, -7.21219e-08, 0.694738)
scene.camera = ob_auto_camera
light_auto_sun = bpy.data.lights.new('AutoSun', 'SUN')
light_auto_sun.energy = 3.0
light_auto_sun.angle = 0.0523599
ob_auto_sun = bpy.data.objects.new('AutoSun', light_auto_sun)
scene.collection.objects.link(ob_auto_sun)
ob_auto_sun.rotation_euler = (0.872665, 0.174533, 0.523599)
bpy.context.view_layer.update()
